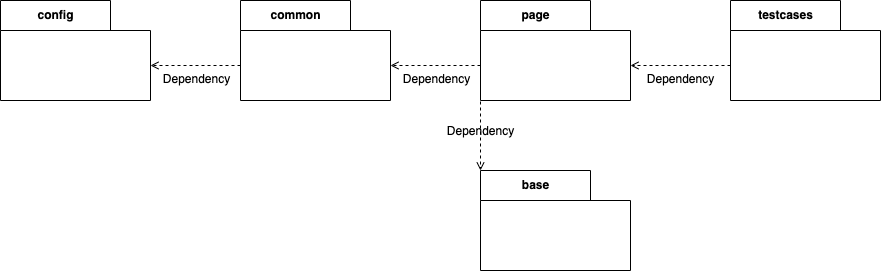

The diagram above was exported from draw.io. Its source (the exported page's mxGraphModel, read from the mxfile embedded in the PNG):
<mxGraphModel dx="1930" dy="1130" grid="1" gridSize="10" guides="1" tooltips="1" connect="1" arrows="1" fold="1" page="1" pageScale="1" pageWidth="1169" pageHeight="827" math="0" shadow="0">
  <root>
    <mxCell id="0" />
    <mxCell id="1" parent="0" />
    <mxCell id="16" value="base" style="shape=folder;fontStyle=1;tabWidth=110;tabHeight=30;tabPosition=left;html=1;boundedLbl=1;labelInHeader=1;container=1;collapsible=0;recursiveResize=0;" parent="1" vertex="1">
      <mxGeometry x="620" y="290" width="150" height="100" as="geometry" />
    </mxCell>
    <mxCell id="18" value="config" style="shape=folder;fontStyle=1;tabWidth=110;tabHeight=30;tabPosition=left;html=1;boundedLbl=1;labelInHeader=1;container=1;collapsible=0;recursiveResize=0;" parent="1" vertex="1">
      <mxGeometry x="140" y="120" width="150" height="100" as="geometry" />
    </mxCell>
    <mxCell id="20" value="common" style="shape=folder;fontStyle=1;tabWidth=110;tabHeight=30;tabPosition=left;html=1;boundedLbl=1;labelInHeader=1;container=1;collapsible=0;recursiveResize=0;" parent="1" vertex="1">
      <mxGeometry x="380" y="120" width="150" height="100" as="geometry" />
    </mxCell>
    <mxCell id="22" value="page" style="shape=folder;fontStyle=1;tabWidth=110;tabHeight=30;tabPosition=left;html=1;boundedLbl=1;labelInHeader=1;container=1;collapsible=0;recursiveResize=0;" parent="1" vertex="1">
      <mxGeometry x="620" y="120" width="150" height="100" as="geometry" />
    </mxCell>
    <mxCell id="24" value="testcases" style="shape=folder;fontStyle=1;tabWidth=110;tabHeight=30;tabPosition=left;html=1;boundedLbl=1;labelInHeader=1;container=1;collapsible=0;recursiveResize=0;" parent="1" vertex="1">
      <mxGeometry x="870" y="120" width="150" height="100" as="geometry" />
    </mxCell>
    <mxCell id="26" value="" style="endArrow=open;html=1;rounded=0;align=center;verticalAlign=bottom;dashed=1;endFill=0;labelBackgroundColor=none;exitX=0;exitY=0;exitDx=0;exitDy=65;exitPerimeter=0;entryX=0;entryY=0;entryDx=150;entryDy=65;entryPerimeter=0;" parent="1" source="20" target="18" edge="1">
      <mxGeometry x="-0.004" relative="1" as="geometry">
        <mxPoint x="750" y="270" as="sourcePoint" />
        <mxPoint x="910" y="270" as="targetPoint" />
        <mxPoint as="offset" />
      </mxGeometry>
    </mxCell>
    <mxCell id="27" value="Dependency" style="resizable=0;html=1;align=center;verticalAlign=top;labelBackgroundColor=none;" parent="26" connectable="0" vertex="1">
      <mxGeometry relative="1" as="geometry" />
    </mxCell>
    <mxCell id="28" value="" style="endArrow=open;html=1;rounded=0;align=center;verticalAlign=bottom;dashed=1;endFill=0;labelBackgroundColor=none;exitX=0;exitY=0;exitDx=0;exitDy=65;exitPerimeter=0;entryX=0;entryY=0;entryDx=0;entryDy=0;entryPerimeter=0;" parent="1" source="22" target="16" edge="1">
      <mxGeometry x="-0.004" relative="1" as="geometry">
        <mxPoint x="577.5" y="500" as="sourcePoint" />
        <mxPoint x="560" y="400" as="targetPoint" />
        <mxPoint as="offset" />
      </mxGeometry>
    </mxCell>
    <mxCell id="29" value="Dependency" style="resizable=0;html=1;align=center;verticalAlign=top;labelBackgroundColor=none;" parent="28" connectable="0" vertex="1">
      <mxGeometry relative="1" as="geometry" />
    </mxCell>
    <mxCell id="30" value="" style="endArrow=open;html=1;rounded=0;align=center;verticalAlign=bottom;dashed=1;endFill=0;labelBackgroundColor=none;exitX=0;exitY=0;exitDx=0;exitDy=65;exitPerimeter=0;entryX=0;entryY=0;entryDx=150;entryDy=65;entryPerimeter=0;" parent="1" source="22" target="20" edge="1">
      <mxGeometry x="-0.004" relative="1" as="geometry">
        <mxPoint x="747.5" y="515" as="sourcePoint" />
        <mxPoint x="730" y="415" as="targetPoint" />
        <mxPoint as="offset" />
      </mxGeometry>
    </mxCell>
    <mxCell id="31" value="Dependency" style="resizable=0;html=1;align=center;verticalAlign=top;labelBackgroundColor=none;" parent="30" connectable="0" vertex="1">
      <mxGeometry relative="1" as="geometry" />
    </mxCell>
    <mxCell id="32" value="" style="endArrow=open;html=1;rounded=0;align=center;verticalAlign=bottom;dashed=1;endFill=0;labelBackgroundColor=none;entryX=0;entryY=0;entryDx=150;entryDy=65;entryPerimeter=0;" parent="1" target="22" edge="1">
      <mxGeometry x="-0.0054" relative="1" as="geometry">
        <mxPoint x="870" y="185" as="sourcePoint" />
        <mxPoint x="720" y="620" as="targetPoint" />
        <mxPoint as="offset" />
      </mxGeometry>
    </mxCell>
    <mxCell id="33" value="Dependency" style="resizable=0;html=1;align=center;verticalAlign=top;labelBackgroundColor=none;" parent="32" connectable="0" vertex="1">
      <mxGeometry relative="1" as="geometry" />
    </mxCell>
  </root>
</mxGraphModel>